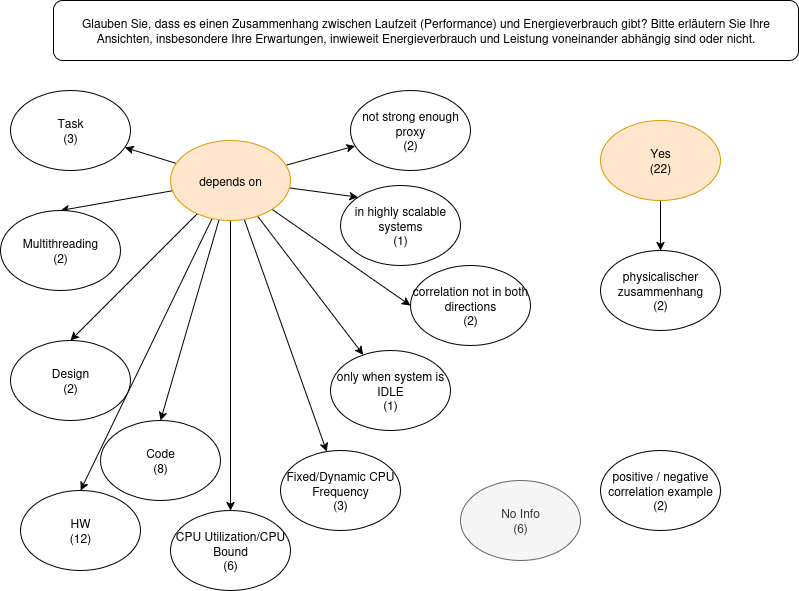

The diagram above was exported from draw.io. Its source (the exported page's mxGraphModel, read from the mxfile embedded in the PNG):
<mxGraphModel dx="2000" dy="1155" grid="1" gridSize="10" guides="1" tooltips="1" connect="1" arrows="1" fold="1" page="1" pageScale="1" pageWidth="850" pageHeight="1100" math="0" shadow="0">
  <root>
    <mxCell id="0" />
    <mxCell id="1" parent="0" />
    <mxCell id="5foM-6O5LDwiK-84YPH4-1" value="Glauben Sie, dass es einen Zusammenhang zwischen Laufzeit (Performance) und Energieverbrauch gibt? Bitte erläutern Sie Ihre Ansichten, insbesondere Ihre Erwartungen, inwieweit Energieverbrauch und Leistung voneinander abhängig sind oder nicht." style="rounded=1;whiteSpace=wrap;html=1;" parent="1" vertex="1">
      <mxGeometry x="53" y="40" width="745" height="60" as="geometry" />
    </mxCell>
    <mxCell id="KbOZJbd8WtlFN49RjAl2-10" style="rounded=0;orthogonalLoop=1;jettySize=auto;html=1;" parent="1" source="KbOZJbd8WtlFN49RjAl2-1" target="KbOZJbd8WtlFN49RjAl2-3" edge="1">
      <mxGeometry relative="1" as="geometry" />
    </mxCell>
    <mxCell id="KbOZJbd8WtlFN49RjAl2-11" style="rounded=0;orthogonalLoop=1;jettySize=auto;html=1;" parent="1" source="KbOZJbd8WtlFN49RjAl2-1" target="KbOZJbd8WtlFN49RjAl2-8" edge="1">
      <mxGeometry relative="1" as="geometry" />
    </mxCell>
    <mxCell id="KbOZJbd8WtlFN49RjAl2-12" style="rounded=0;orthogonalLoop=1;jettySize=auto;html=1;entryX=0.5;entryY=0;entryDx=0;entryDy=0;" parent="1" source="KbOZJbd8WtlFN49RjAl2-1" target="KbOZJbd8WtlFN49RjAl2-5" edge="1">
      <mxGeometry relative="1" as="geometry" />
    </mxCell>
    <mxCell id="KbOZJbd8WtlFN49RjAl2-13" style="rounded=0;orthogonalLoop=1;jettySize=auto;html=1;entryX=0.5;entryY=0;entryDx=0;entryDy=0;" parent="1" source="KbOZJbd8WtlFN49RjAl2-1" target="KbOZJbd8WtlFN49RjAl2-9" edge="1">
      <mxGeometry relative="1" as="geometry" />
    </mxCell>
    <mxCell id="KbOZJbd8WtlFN49RjAl2-14" style="rounded=0;orthogonalLoop=1;jettySize=auto;html=1;entryX=0.5;entryY=0;entryDx=0;entryDy=0;" parent="1" source="KbOZJbd8WtlFN49RjAl2-1" target="KbOZJbd8WtlFN49RjAl2-4" edge="1">
      <mxGeometry relative="1" as="geometry" />
    </mxCell>
    <mxCell id="KbOZJbd8WtlFN49RjAl2-15" style="rounded=0;orthogonalLoop=1;jettySize=auto;html=1;entryX=0.5;entryY=0;entryDx=0;entryDy=0;" parent="1" source="KbOZJbd8WtlFN49RjAl2-1" target="KbOZJbd8WtlFN49RjAl2-6" edge="1">
      <mxGeometry relative="1" as="geometry" />
    </mxCell>
    <mxCell id="KbOZJbd8WtlFN49RjAl2-16" style="rounded=0;orthogonalLoop=1;jettySize=auto;html=1;entryX=0.5;entryY=0;entryDx=0;entryDy=0;" parent="1" source="KbOZJbd8WtlFN49RjAl2-1" target="KbOZJbd8WtlFN49RjAl2-7" edge="1">
      <mxGeometry relative="1" as="geometry" />
    </mxCell>
    <mxCell id="Sxi5TGanjD1AQKOgvbr5-3" style="rounded=0;orthogonalLoop=1;jettySize=auto;html=1;entryX=0;entryY=0;entryDx=0;entryDy=0;" parent="1" source="KbOZJbd8WtlFN49RjAl2-1" target="KbOZJbd8WtlFN49RjAl2-18" edge="1">
      <mxGeometry relative="1" as="geometry" />
    </mxCell>
    <mxCell id="Sxi5TGanjD1AQKOgvbr5-4" style="rounded=0;orthogonalLoop=1;jettySize=auto;html=1;" parent="1" source="KbOZJbd8WtlFN49RjAl2-1" target="KbOZJbd8WtlFN49RjAl2-19" edge="1">
      <mxGeometry relative="1" as="geometry" />
    </mxCell>
    <mxCell id="X1A4c7935eYvzp_0pAUe-1" style="rounded=0;orthogonalLoop=1;jettySize=auto;html=1;entryX=0;entryY=0.5;entryDx=0;entryDy=0;" edge="1" parent="1" source="KbOZJbd8WtlFN49RjAl2-1" target="KbOZJbd8WtlFN49RjAl2-22">
      <mxGeometry relative="1" as="geometry" />
    </mxCell>
    <mxCell id="X1A4c7935eYvzp_0pAUe-2" style="rounded=0;orthogonalLoop=1;jettySize=auto;html=1;" edge="1" parent="1" source="KbOZJbd8WtlFN49RjAl2-1" target="KbOZJbd8WtlFN49RjAl2-21">
      <mxGeometry relative="1" as="geometry" />
    </mxCell>
    <mxCell id="KbOZJbd8WtlFN49RjAl2-1" value="&lt;div&gt;depends on&lt;/div&gt;" style="ellipse;whiteSpace=wrap;html=1;fillColor=#ffe6cc;strokeColor=#d79b00;" parent="1" vertex="1">
      <mxGeometry x="170" y="180" width="120" height="80" as="geometry" />
    </mxCell>
    <mxCell id="KbOZJbd8WtlFN49RjAl2-25" style="edgeStyle=orthogonalEdgeStyle;rounded=0;orthogonalLoop=1;jettySize=auto;html=1;" parent="1" source="KbOZJbd8WtlFN49RjAl2-2" target="KbOZJbd8WtlFN49RjAl2-23" edge="1">
      <mxGeometry relative="1" as="geometry" />
    </mxCell>
    <mxCell id="KbOZJbd8WtlFN49RjAl2-2" value="&lt;div&gt;Yes&lt;/div&gt;&lt;div&gt;(22)&lt;/div&gt;" style="ellipse;whiteSpace=wrap;html=1;fillColor=#ffe6cc;strokeColor=#d79b00;" parent="1" vertex="1">
      <mxGeometry x="600" y="160" width="120" height="80" as="geometry" />
    </mxCell>
    <mxCell id="KbOZJbd8WtlFN49RjAl2-3" value="Task&lt;br&gt;(3)" style="ellipse;whiteSpace=wrap;html=1;" parent="1" vertex="1">
      <mxGeometry x="10" y="130" width="120" height="80" as="geometry" />
    </mxCell>
    <mxCell id="KbOZJbd8WtlFN49RjAl2-4" value="&lt;div&gt;HW&lt;/div&gt;(12)" style="ellipse;whiteSpace=wrap;html=1;" parent="1" vertex="1">
      <mxGeometry x="20" y="530" width="120" height="80" as="geometry" />
    </mxCell>
    <mxCell id="KbOZJbd8WtlFN49RjAl2-5" value="&lt;div&gt;Code&lt;/div&gt;(8)" style="ellipse;whiteSpace=wrap;html=1;" parent="1" vertex="1">
      <mxGeometry x="100" y="460" width="120" height="80" as="geometry" />
    </mxCell>
    <mxCell id="KbOZJbd8WtlFN49RjAl2-6" value="&lt;div&gt;Design&lt;/div&gt;&lt;div&gt;(2)&lt;/div&gt;" style="ellipse;whiteSpace=wrap;html=1;" parent="1" vertex="1">
      <mxGeometry x="10" y="380" width="120" height="80" as="geometry" />
    </mxCell>
    <mxCell id="KbOZJbd8WtlFN49RjAl2-7" value="CPU Utilization/CPU Bound&lt;br&gt;(6)" style="ellipse;whiteSpace=wrap;html=1;" parent="1" vertex="1">
      <mxGeometry x="170" y="550" width="120" height="80" as="geometry" />
    </mxCell>
    <mxCell id="KbOZJbd8WtlFN49RjAl2-8" value="Fixed/Dynamic CPU Frequency&lt;br&gt;(3)" style="ellipse;whiteSpace=wrap;html=1;" parent="1" vertex="1">
      <mxGeometry x="280" y="490" width="120" height="80" as="geometry" />
    </mxCell>
    <mxCell id="KbOZJbd8WtlFN49RjAl2-9" value="Multithreading&lt;br&gt;(2)" style="ellipse;whiteSpace=wrap;html=1;" parent="1" vertex="1">
      <mxGeometry y="250" width="120" height="80" as="geometry" />
    </mxCell>
    <mxCell id="KbOZJbd8WtlFN49RjAl2-17" value="positive / negative correlation example&lt;br&gt;(2)" style="ellipse;whiteSpace=wrap;html=1;" parent="1" vertex="1">
      <mxGeometry x="600" y="490" width="120" height="80" as="geometry" />
    </mxCell>
    <mxCell id="KbOZJbd8WtlFN49RjAl2-18" value="in highly scalable systems&lt;br&gt;(1)" style="ellipse;whiteSpace=wrap;html=1;" parent="1" vertex="1">
      <mxGeometry x="340" y="225" width="120" height="80" as="geometry" />
    </mxCell>
    <mxCell id="KbOZJbd8WtlFN49RjAl2-19" value="only when system is IDLE&lt;br&gt;(1)" style="ellipse;whiteSpace=wrap;html=1;" parent="1" vertex="1">
      <mxGeometry x="330" y="390" width="120" height="80" as="geometry" />
    </mxCell>
    <mxCell id="KbOZJbd8WtlFN49RjAl2-21" value="not strong enough proxy&lt;br&gt;(2)" style="ellipse;whiteSpace=wrap;html=1;" parent="1" vertex="1">
      <mxGeometry x="350" y="130" width="120" height="80" as="geometry" />
    </mxCell>
    <mxCell id="KbOZJbd8WtlFN49RjAl2-22" value="correlation not in both directions&lt;br&gt;(2)" style="ellipse;whiteSpace=wrap;html=1;" parent="1" vertex="1">
      <mxGeometry x="410" y="305" width="120" height="80" as="geometry" />
    </mxCell>
    <mxCell id="KbOZJbd8WtlFN49RjAl2-23" value="physicalischer zusammenhang&lt;br&gt;(2)" style="ellipse;whiteSpace=wrap;html=1;" parent="1" vertex="1">
      <mxGeometry x="600" y="290" width="120" height="80" as="geometry" />
    </mxCell>
    <mxCell id="KbOZJbd8WtlFN49RjAl2-26" value="&lt;div&gt;No Info&lt;/div&gt;&lt;div&gt;(6)&lt;/div&gt;" style="ellipse;whiteSpace=wrap;html=1;fillColor=#f5f5f5;fontColor=#333333;strokeColor=#666666;" parent="1" vertex="1">
      <mxGeometry x="460" y="520" width="120" height="80" as="geometry" />
    </mxCell>
  </root>
</mxGraphModel>